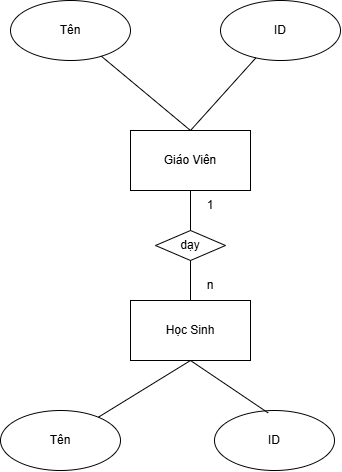

The diagram above was exported from draw.io. Its source (the exported page's mxGraphModel, read from the mxfile embedded in the PNG):
<mxGraphModel dx="1489" dy="753" grid="1" gridSize="10" guides="1" tooltips="1" connect="1" arrows="1" fold="1" page="1" pageScale="1" pageWidth="827" pageHeight="1169" math="0" shadow="0">
  <root>
    <mxCell id="0" />
    <mxCell id="1" parent="0" />
    <mxCell id="dftsAUneA5A3OApmCDQO-1" value="Giáo Viên" style="rounded=0;whiteSpace=wrap;html=1;" vertex="1" parent="1">
      <mxGeometry x="270" y="190" width="120" height="60" as="geometry" />
    </mxCell>
    <mxCell id="dftsAUneA5A3OApmCDQO-2" value="Học Sinh" style="rounded=0;whiteSpace=wrap;html=1;" vertex="1" parent="1">
      <mxGeometry x="270" y="360" width="120" height="60" as="geometry" />
    </mxCell>
    <mxCell id="dftsAUneA5A3OApmCDQO-3" value="Tên" style="ellipse;whiteSpace=wrap;html=1;" vertex="1" parent="1">
      <mxGeometry x="150" y="60" width="120" height="60" as="geometry" />
    </mxCell>
    <mxCell id="dftsAUneA5A3OApmCDQO-4" value="ID" style="ellipse;whiteSpace=wrap;html=1;" vertex="1" parent="1">
      <mxGeometry x="360" y="60" width="120" height="60" as="geometry" />
    </mxCell>
    <mxCell id="dftsAUneA5A3OApmCDQO-5" value="Tên" style="ellipse;whiteSpace=wrap;html=1;" vertex="1" parent="1">
      <mxGeometry x="140" y="470" width="120" height="60" as="geometry" />
    </mxCell>
    <mxCell id="dftsAUneA5A3OApmCDQO-6" value="ID" style="ellipse;whiteSpace=wrap;html=1;" vertex="1" parent="1">
      <mxGeometry x="354" y="470" width="120" height="60" as="geometry" />
    </mxCell>
    <mxCell id="6E3gmhHYFTJVYTFGOQvI-1" value="" style="endArrow=none;html=1;rounded=0;exitX=0.5;exitY=0;exitDx=0;exitDy=0;" edge="1" parent="1" source="dftsAUneA5A3OApmCDQO-1" target="dftsAUneA5A3OApmCDQO-4">
      <mxGeometry width="50" height="50" relative="1" as="geometry">
        <mxPoint x="337" y="190" as="sourcePoint" />
        <mxPoint x="400" y="120" as="targetPoint" />
      </mxGeometry>
    </mxCell>
    <mxCell id="6E3gmhHYFTJVYTFGOQvI-2" value="" style="endArrow=none;html=1;rounded=0;exitX=0.5;exitY=0;exitDx=0;exitDy=0;" edge="1" parent="1" source="dftsAUneA5A3OApmCDQO-1" target="dftsAUneA5A3OApmCDQO-3">
      <mxGeometry width="50" height="50" relative="1" as="geometry">
        <mxPoint x="250" y="120" as="sourcePoint" />
        <mxPoint x="300" y="70" as="targetPoint" />
      </mxGeometry>
    </mxCell>
    <mxCell id="6E3gmhHYFTJVYTFGOQvI-3" value="" style="endArrow=none;html=1;rounded=0;entryX=0.5;entryY=1;entryDx=0;entryDy=0;" edge="1" parent="1" source="dftsAUneA5A3OApmCDQO-5" target="dftsAUneA5A3OApmCDQO-2">
      <mxGeometry width="50" height="50" relative="1" as="geometry">
        <mxPoint x="250" y="480" as="sourcePoint" />
        <mxPoint x="300" y="430" as="targetPoint" />
      </mxGeometry>
    </mxCell>
    <mxCell id="6E3gmhHYFTJVYTFGOQvI-4" value="" style="endArrow=none;html=1;rounded=0;entryX=0.5;entryY=1;entryDx=0;entryDy=0;exitX=0.447;exitY=0.04;exitDx=0;exitDy=0;exitPerimeter=0;" edge="1" parent="1" source="dftsAUneA5A3OApmCDQO-6" target="dftsAUneA5A3OApmCDQO-2">
      <mxGeometry width="50" height="50" relative="1" as="geometry">
        <mxPoint x="310" y="510" as="sourcePoint" />
        <mxPoint x="360" y="460" as="targetPoint" />
      </mxGeometry>
    </mxCell>
    <mxCell id="6E3gmhHYFTJVYTFGOQvI-5" value="dạy" style="rhombus;whiteSpace=wrap;html=1;" vertex="1" parent="1">
      <mxGeometry x="295" y="290" width="70" height="30" as="geometry" />
    </mxCell>
    <mxCell id="6E3gmhHYFTJVYTFGOQvI-6" value="" style="endArrow=none;html=1;rounded=0;entryX=0.5;entryY=1;entryDx=0;entryDy=0;" edge="1" parent="1" source="6E3gmhHYFTJVYTFGOQvI-5" target="dftsAUneA5A3OApmCDQO-1">
      <mxGeometry width="50" height="50" relative="1" as="geometry">
        <mxPoint x="270" y="320" as="sourcePoint" />
        <mxPoint x="320" y="270" as="targetPoint" />
      </mxGeometry>
    </mxCell>
    <mxCell id="6E3gmhHYFTJVYTFGOQvI-7" value="" style="endArrow=none;html=1;rounded=0;entryX=0.5;entryY=1;entryDx=0;entryDy=0;exitX=0.5;exitY=0;exitDx=0;exitDy=0;" edge="1" parent="1" source="dftsAUneA5A3OApmCDQO-2" target="6E3gmhHYFTJVYTFGOQvI-5">
      <mxGeometry width="50" height="50" relative="1" as="geometry">
        <mxPoint x="250" y="380" as="sourcePoint" />
        <mxPoint x="300" y="330" as="targetPoint" />
      </mxGeometry>
    </mxCell>
    <mxCell id="6E3gmhHYFTJVYTFGOQvI-8" value="1" style="text;html=1;whiteSpace=wrap;strokeColor=none;fillColor=none;align=center;verticalAlign=middle;rounded=0;" vertex="1" parent="1">
      <mxGeometry x="320" y="250" width="60" height="30" as="geometry" />
    </mxCell>
    <mxCell id="6E3gmhHYFTJVYTFGOQvI-9" value="n" style="text;html=1;whiteSpace=wrap;strokeColor=none;fillColor=none;align=center;verticalAlign=middle;rounded=0;" vertex="1" parent="1">
      <mxGeometry x="320" y="330" width="60" height="30" as="geometry" />
    </mxCell>
  </root>
</mxGraphModel>